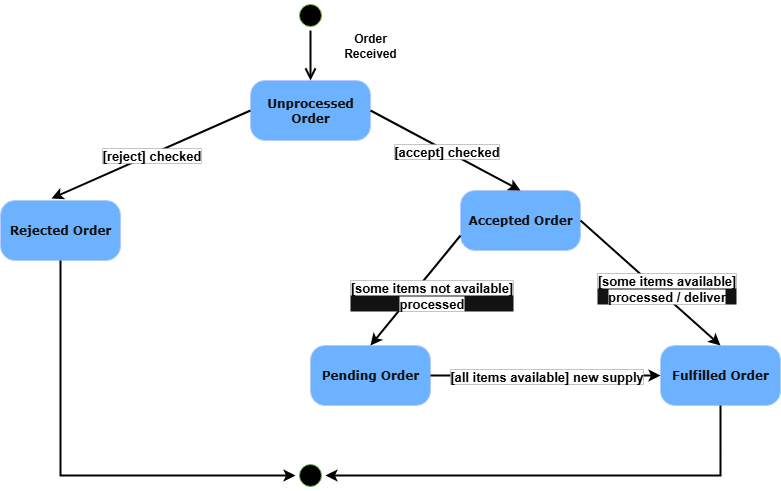

The diagram above was exported from draw.io. Its source (the exported page's mxGraphModel, read from the mxfile embedded in the PNG):
<mxGraphModel dx="1426" dy="749" grid="1" gridSize="10" guides="1" tooltips="1" connect="1" arrows="1" fold="1" page="1" pageScale="1" pageWidth="1100" pageHeight="850" background="light-dark(#FFFFFF,#FFFFFF)" math="0" shadow="0">
  <root>
    <mxCell id="0" />
    <mxCell id="1" parent="0" />
    <mxCell id="382b91b5511bd0f7-1" value="" style="ellipse;html=1;shape=startState;fillColor=light-dark(#000000,#000000);strokeColor=#2D7600;rounded=1;shadow=0;comic=0;labelBackgroundColor=none;fontFamily=Verdana;fontSize=12;fontColor=#ffffff;align=center;direction=south;" parent="1" vertex="1">
      <mxGeometry x="425" y="20" width="30" height="30" as="geometry" />
    </mxCell>
    <mxCell id="382b91b5511bd0f7-5" value="&lt;b&gt;Pending Order&lt;/b&gt;" style="rounded=1;whiteSpace=wrap;html=1;arcSize=24;fillColor=#0050ef;strokeColor=#001DBC;shadow=0;comic=0;labelBackgroundColor=none;fontFamily=Verdana;fontSize=12;fontColor=#ffffff;align=center;" parent="1" vertex="1">
      <mxGeometry x="440" y="365" width="120" height="60" as="geometry" />
    </mxCell>
    <mxCell id="382b91b5511bd0f7-6" value="&lt;b&gt;Unprocessed Order&lt;/b&gt;" style="rounded=1;whiteSpace=wrap;html=1;arcSize=24;fillColor=#0050ef;strokeColor=#001DBC;shadow=0;comic=0;labelBackgroundColor=none;fontFamily=Verdana;fontSize=12;fontColor=#ffffff;align=center;" parent="1" vertex="1">
      <mxGeometry x="380" y="100" width="120" height="60" as="geometry" />
    </mxCell>
    <mxCell id="382b91b5511bd0f7-7" value="&lt;b&gt;Rejected Order&lt;/b&gt;" style="rounded=1;whiteSpace=wrap;html=1;arcSize=24;fillColor=#0050ef;strokeColor=#001DBC;shadow=0;comic=0;labelBackgroundColor=none;fontFamily=Verdana;fontSize=12;fontColor=#ffffff;align=center;" parent="1" vertex="1">
      <mxGeometry x="130" y="220" width="120" height="60" as="geometry" />
    </mxCell>
    <mxCell id="382b91b5511bd0f7-9" value="&lt;b&gt;Fulfilled Order&lt;/b&gt;" style="rounded=1;whiteSpace=wrap;html=1;arcSize=24;fillColor=#0050ef;strokeColor=#001DBC;shadow=0;comic=0;labelBackgroundColor=none;fontFamily=Verdana;fontSize=12;fontColor=#ffffff;align=center;" parent="1" vertex="1">
      <mxGeometry x="790" y="365" width="120" height="60" as="geometry" />
    </mxCell>
    <mxCell id="382b91b5511bd0f7-10" value="&lt;b&gt;Accepted Order&lt;/b&gt;" style="rounded=1;whiteSpace=wrap;html=1;arcSize=24;fillColor=#0050ef;strokeColor=#001DBC;shadow=0;comic=0;labelBackgroundColor=none;fontFamily=Verdana;fontSize=12;fontColor=#ffffff;align=center;" parent="1" vertex="1">
      <mxGeometry x="590" y="210" width="120" height="60" as="geometry" />
    </mxCell>
    <mxCell id="2a3bc250acf0617d-9" style="edgeStyle=orthogonalEdgeStyle;html=1;labelBackgroundColor=none;endArrow=open;endSize=8;fontFamily=Verdana;fontSize=12;align=left;strokeColor=light-dark(#000000,#000000);strokeWidth=2;" parent="1" source="382b91b5511bd0f7-1" target="382b91b5511bd0f7-6" edge="1">
      <mxGeometry relative="1" as="geometry" />
    </mxCell>
    <mxCell id="fqiesW6iwhfeRZvbWWqC-1" value="" style="ellipse;html=1;shape=startState;fillColor=light-dark(#000000,#000000);strokeColor=#2D7600;rounded=1;shadow=0;comic=0;labelBackgroundColor=none;fontFamily=Verdana;fontSize=12;fontColor=#ffffff;align=center;direction=south;" vertex="1" parent="1">
      <mxGeometry x="425" y="480" width="30" height="30" as="geometry" />
    </mxCell>
    <mxCell id="fqiesW6iwhfeRZvbWWqC-2" value="&lt;font style=&quot;color: light-dark(rgb(0, 0, 0), rgb(0, 0, 0));&quot;&gt;&lt;b&gt;Order Received&lt;/b&gt;&lt;/font&gt;" style="text;html=1;align=center;verticalAlign=middle;whiteSpace=wrap;rounded=0;" vertex="1" parent="1">
      <mxGeometry x="470" y="50" width="60" height="30" as="geometry" />
    </mxCell>
    <mxCell id="fqiesW6iwhfeRZvbWWqC-14" value="" style="endArrow=classic;html=1;rounded=0;exitX=0;exitY=0.5;exitDx=0;exitDy=0;entryX=0.425;entryY=-0.033;entryDx=0;entryDy=0;entryPerimeter=0;strokeColor=light-dark(#000000,#000000);strokeWidth=2;" edge="1" parent="1" source="382b91b5511bd0f7-6" target="382b91b5511bd0f7-7">
      <mxGeometry relative="1" as="geometry">
        <mxPoint x="500" y="390" as="sourcePoint" />
        <mxPoint x="600" y="390" as="targetPoint" />
      </mxGeometry>
    </mxCell>
    <mxCell id="fqiesW6iwhfeRZvbWWqC-15" value="&lt;font style=&quot;font-size: 13px; color: light-dark(rgb(0, 0, 0), rgb(0, 0, 0));&quot;&gt;&lt;b style=&quot;background-color: light-dark(rgb(255, 255, 255), rgb(255, 255, 255));&quot;&gt;[reject] checked&lt;/b&gt;&lt;/font&gt;" style="edgeLabel;resizable=0;html=1;;align=center;verticalAlign=middle;" connectable="0" vertex="1" parent="fqiesW6iwhfeRZvbWWqC-14">
      <mxGeometry relative="1" as="geometry" />
    </mxCell>
    <mxCell id="fqiesW6iwhfeRZvbWWqC-17" value="" style="endArrow=classic;html=1;rounded=0;exitX=1;exitY=0.5;exitDx=0;exitDy=0;entryX=0.5;entryY=0;entryDx=0;entryDy=0;strokeColor=light-dark(#000000,#000000);strokeWidth=2;" edge="1" parent="1" source="382b91b5511bd0f7-6" target="382b91b5511bd0f7-10">
      <mxGeometry relative="1" as="geometry">
        <mxPoint x="899" y="110" as="sourcePoint" />
        <mxPoint x="700" y="198" as="targetPoint" />
      </mxGeometry>
    </mxCell>
    <mxCell id="fqiesW6iwhfeRZvbWWqC-18" value="&lt;font style=&quot;font-size: 13px; color: light-dark(rgb(0, 0, 0), rgb(0, 0, 0));&quot;&gt;&lt;b style=&quot;background-color: light-dark(rgb(255, 255, 255), rgb(255, 255, 255));&quot;&gt;[accept] checked&lt;/b&gt;&lt;/font&gt;" style="edgeLabel;resizable=0;html=1;;align=center;verticalAlign=middle;" connectable="0" vertex="1" parent="fqiesW6iwhfeRZvbWWqC-17">
      <mxGeometry relative="1" as="geometry" />
    </mxCell>
    <mxCell id="fqiesW6iwhfeRZvbWWqC-19" value="" style="endArrow=classic;html=1;rounded=0;exitX=1;exitY=0.5;exitDx=0;exitDy=0;entryX=0.5;entryY=0;entryDx=0;entryDy=0;strokeColor=light-dark(#000000,#000000);strokeWidth=2;" edge="1" parent="1" source="382b91b5511bd0f7-10" target="382b91b5511bd0f7-9">
      <mxGeometry relative="1" as="geometry">
        <mxPoint x="530" y="140" as="sourcePoint" />
        <mxPoint x="650" y="220" as="targetPoint" />
      </mxGeometry>
    </mxCell>
    <mxCell id="fqiesW6iwhfeRZvbWWqC-20" value="&lt;font style=&quot;font-size: 13px; color: light-dark(rgb(0, 0, 0), rgb(0, 0, 0));&quot;&gt;&lt;b style=&quot;background-color: light-dark(rgb(255, 255, 255), rgb(255, 255, 255));&quot;&gt;[some items available]&lt;br&gt;processed / deliver&lt;/b&gt;&lt;/font&gt;" style="edgeLabel;resizable=0;html=1;;align=center;verticalAlign=middle;" connectable="0" vertex="1" parent="fqiesW6iwhfeRZvbWWqC-19">
      <mxGeometry relative="1" as="geometry">
        <mxPoint x="15" y="5" as="offset" />
      </mxGeometry>
    </mxCell>
    <mxCell id="fqiesW6iwhfeRZvbWWqC-24" value="" style="endArrow=classic;html=1;rounded=0;exitX=0;exitY=0.75;exitDx=0;exitDy=0;entryX=0.5;entryY=0;entryDx=0;entryDy=0;strokeColor=light-dark(#000000,#000000);strokeWidth=2;" edge="1" parent="1" source="382b91b5511bd0f7-10" target="382b91b5511bd0f7-5">
      <mxGeometry relative="1" as="geometry">
        <mxPoint x="480" y="300" as="sourcePoint" />
        <mxPoint x="590" y="370" as="targetPoint" />
      </mxGeometry>
    </mxCell>
    <mxCell id="fqiesW6iwhfeRZvbWWqC-25" value="&lt;font style=&quot;font-size: 13px; color: light-dark(rgb(0, 0, 0), rgb(0, 0, 0));&quot;&gt;&lt;b style=&quot;background-color: light-dark(rgb(255, 255, 255), rgb(255, 255, 255));&quot;&gt;[some items not available]&lt;br&gt;processed&lt;/b&gt;&lt;/font&gt;" style="edgeLabel;resizable=0;html=1;;align=center;verticalAlign=middle;" connectable="0" vertex="1" parent="fqiesW6iwhfeRZvbWWqC-24">
      <mxGeometry relative="1" as="geometry">
        <mxPoint x="15" y="5" as="offset" />
      </mxGeometry>
    </mxCell>
    <mxCell id="fqiesW6iwhfeRZvbWWqC-26" value="" style="endArrow=classic;html=1;rounded=0;exitX=1;exitY=0.5;exitDx=0;exitDy=0;entryX=0;entryY=0.5;entryDx=0;entryDy=0;strokeColor=light-dark(#000000,#000000);strokeWidth=2;" edge="1" parent="1" source="382b91b5511bd0f7-5" target="382b91b5511bd0f7-9">
      <mxGeometry relative="1" as="geometry">
        <mxPoint x="779" y="390" as="sourcePoint" />
        <mxPoint x="580" y="478" as="targetPoint" />
      </mxGeometry>
    </mxCell>
    <mxCell id="fqiesW6iwhfeRZvbWWqC-27" value="&lt;font style=&quot;font-size: 13px; color: light-dark(rgb(0, 0, 0), rgb(0, 0, 0));&quot;&gt;&lt;b style=&quot;background-color: light-dark(rgb(255, 255, 255), rgb(255, 255, 255));&quot;&gt;[all items available] new supply&lt;/b&gt;&lt;/font&gt;" style="edgeLabel;resizable=0;html=1;;align=center;verticalAlign=middle;" connectable="0" vertex="1" parent="fqiesW6iwhfeRZvbWWqC-26">
      <mxGeometry relative="1" as="geometry" />
    </mxCell>
    <mxCell id="fqiesW6iwhfeRZvbWWqC-29" value="" style="endArrow=classic;html=1;rounded=0;entryX=0.5;entryY=1;entryDx=0;entryDy=0;exitX=0.5;exitY=1;exitDx=0;exitDy=0;strokeColor=light-dark(#000000,#000000);strokeWidth=2;" edge="1" parent="1" source="382b91b5511bd0f7-7" target="fqiesW6iwhfeRZvbWWqC-1">
      <mxGeometry width="50" height="50" relative="1" as="geometry">
        <mxPoint x="190" y="490" as="sourcePoint" />
        <mxPoint x="580" y="360" as="targetPoint" />
        <Array as="points">
          <mxPoint x="190" y="495" />
        </Array>
      </mxGeometry>
    </mxCell>
    <mxCell id="fqiesW6iwhfeRZvbWWqC-30" value="" style="endArrow=classic;html=1;rounded=0;entryX=0.5;entryY=0;entryDx=0;entryDy=0;exitX=0.5;exitY=1;exitDx=0;exitDy=0;strokeColor=light-dark(#000000,#000000);strokeWidth=2;" edge="1" parent="1" source="382b91b5511bd0f7-9" target="fqiesW6iwhfeRZvbWWqC-1">
      <mxGeometry width="50" height="50" relative="1" as="geometry">
        <mxPoint x="720" y="490" as="sourcePoint" />
        <mxPoint x="955" y="705" as="targetPoint" />
        <Array as="points">
          <mxPoint x="850" y="495" />
        </Array>
      </mxGeometry>
    </mxCell>
  </root>
</mxGraphModel>